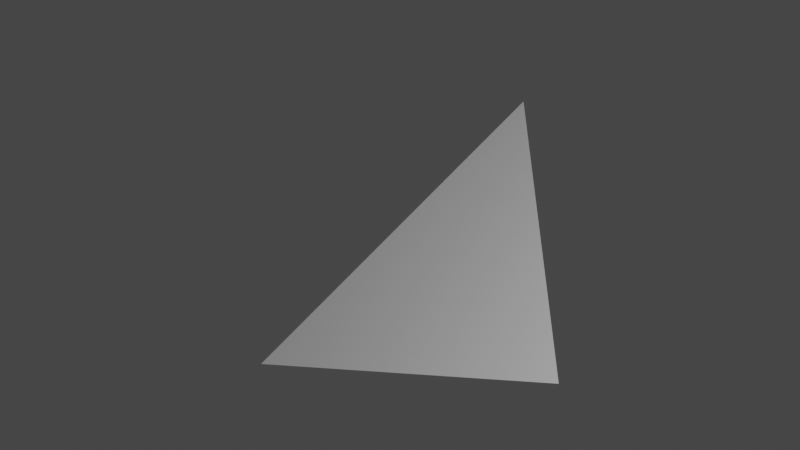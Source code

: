 # Source: firstTriangle_of_CubeStraightobj.blend  (saved by Blender 2.82.7; exported with 4.5.12 LTS)
import bpy
from mathutils import Matrix  # noqa: F401  (used for matrix-valued properties, if any)

bpy.ops.wm.read_factory_settings(use_empty=True)
scene = bpy.context.scene
scene.name = 'Scene'

# ---- collections
col_collection = bpy.data.collections.new('Collection'); scene.collection.children.link(col_collection)

# ---- world
world_world = bpy.data.worlds.new('World'); scene.world = world_world
world_world.use_nodes = True; world_world.node_tree.nodes.clear()
_N = world_world.node_tree.nodes; _L = world_world.node_tree.links
n0 = _N.new('ShaderNodeOutputWorld'); n0.name = 'World Output'; n0.location = (300, 300)
n1 = _N.new('ShaderNodeBackground'); n1.name = 'Background'; n1.location = (10, 300)
n1.inputs[0].default_value = (0.05088, 0.05088, 0.05088, 1.0)
_L.new(n1.outputs[0], n0.inputs[0])
n0.is_active_output = True
world_world.color = (0.05088, 0.05088, 0.05088)
world_world.use_sun_shadow = False
world_world.sun_shadow_jitter_overblur = 0.0

# ---- cameras
cam_camera = bpy.data.cameras.new('Camera')
cam_camera.clip_end = 100.0
cam_camera.ortho_scale = 7.314

# ---- lights
light_light = bpy.data.lights.new('Light', 'POINT')
light_light.transmission_factor = 0.0
light_light.energy = 1000.0
light_light.shadow_soft_size = 0.1
light_light.shadow_maximum_resolution = 0.006
light_light.use_absolute_resolution = True

# ---- meshes
me_plane = bpy.data.meshes.new('Plane')
me_plane.from_pydata([(-1.0, -1.0, 0.0), (1.0, 1.0, -1.0), (1.0, -1.0, 1.0), (1.0, 1.0, -1.0)], [], [(0, 1, 3, 2)])
_uv = me_plane.uv_layers.new(name='UVMap')
_uv.uv.foreach_set('vector', [0.0, 0.0, 1.0, 0.0, 1.0, 1.0, 0.0, 1.0])
me_plane.use_remesh_fix_poles = True
me_plane.use_remesh_preserve_attributes = False
me_plane.use_mirror_vertex_groups = False
me_plane.update()

# ---- objects
ob_light = bpy.data.objects.new('Light', light_light)
ob_camera = bpy.data.objects.new('Camera', cam_camera)
ob_plane = bpy.data.objects.new('Plane', me_plane)

# ---- transforms, parenting, visibility, modifiers, constraints
ob_light.location = (4.076, 1.005, 5.904)
ob_light.rotation_euler = (0.6503, 0.05522, 1.866)
ob_light.lock_rotations_4d = False
ob_light.empty_display_type = 'ARROWS'
ob_light.color = (0.0, 0.0, 0.0, 0.0)
ob_light.lineart.crease_threshold = 0.0
ob_camera.location = (0.0, 0.0, 8.0)
ob_camera.scale = (1.0, 1.0, 1.0)
ob_camera.lock_rotations_4d = False
ob_camera.empty_display_type = 'ARROWS'
ob_camera.color = (0.0, 0.0, 0.0, 0.0)
ob_camera.display_type = 'WIRE'
ob_camera.lineart.crease_threshold = 0.0
ob_plane.location = (0.0, 0.0, 0.0)
ob_plane.lineart.crease_threshold = 0.0

# ---- collection membership
col_collection.objects.link(ob_light)
col_collection.objects.link(ob_camera)
col_collection.objects.link(ob_plane)

# ---- scene / render settings (as saved in the file)
scene.camera = ob_camera
scene.frame_start = 1; scene.frame_end = 250; scene.frame_set(122)
scene.render.engine = 'BLENDER_EEVEE_NEXT'
scene.cycles.use_denoising = False
scene.cycles.samples = 128
scene.cycles.sampling_pattern = 'TABULATED_SOBOL'
scene.cycles.use_adaptive_sampling = False
scene.cycles.use_light_tree = False
scene.view_settings.view_transform = 'Filmic'
bpy.context.view_layer.update()
